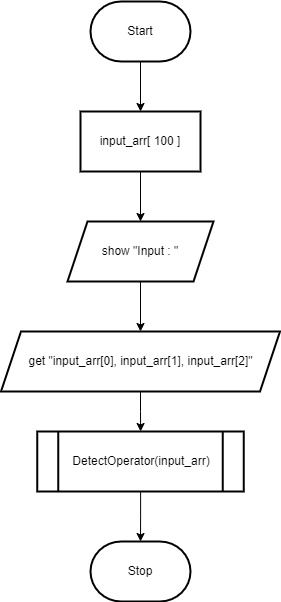

The diagram above was exported from draw.io. Its source (the exported page's mxGraphModel, read from the mxfile embedded in the PNG):
<mxGraphModel dx="702" dy="857" grid="1" gridSize="10" guides="1" tooltips="1" connect="1" arrows="1" fold="1" page="1" pageScale="1" pageWidth="827" pageHeight="1169" math="0" shadow="0">
  <root>
    <mxCell id="WIyWlLk6GJQsqaUBKTNV-0" />
    <mxCell id="WIyWlLk6GJQsqaUBKTNV-1" parent="WIyWlLk6GJQsqaUBKTNV-0" />
    <mxCell id="bxPGDwV7g_kK-mkDjLL8-2" value="" style="edgeStyle=orthogonalEdgeStyle;rounded=0;orthogonalLoop=1;jettySize=auto;html=1;" parent="WIyWlLk6GJQsqaUBKTNV-1" source="bxPGDwV7g_kK-mkDjLL8-0" target="bxPGDwV7g_kK-mkDjLL8-1" edge="1">
      <mxGeometry relative="1" as="geometry" />
    </mxCell>
    <mxCell id="bxPGDwV7g_kK-mkDjLL8-0" value="Start" style="strokeWidth=2;html=1;shape=mxgraph.flowchart.terminator;whiteSpace=wrap;" parent="WIyWlLk6GJQsqaUBKTNV-1" vertex="1">
      <mxGeometry x="364" y="80" width="100" height="60" as="geometry" />
    </mxCell>
    <mxCell id="bxPGDwV7g_kK-mkDjLL8-6" value="" style="edgeStyle=orthogonalEdgeStyle;rounded=0;orthogonalLoop=1;jettySize=auto;html=1;" parent="WIyWlLk6GJQsqaUBKTNV-1" source="bxPGDwV7g_kK-mkDjLL8-1" target="bxPGDwV7g_kK-mkDjLL8-5" edge="1">
      <mxGeometry relative="1" as="geometry" />
    </mxCell>
    <mxCell id="bxPGDwV7g_kK-mkDjLL8-1" value="input_arr[ 100 ]" style="whiteSpace=wrap;html=1;strokeWidth=2;" parent="WIyWlLk6GJQsqaUBKTNV-1" vertex="1">
      <mxGeometry x="354" y="190" width="120" height="60" as="geometry" />
    </mxCell>
    <mxCell id="bxPGDwV7g_kK-mkDjLL8-8" value="" style="edgeStyle=orthogonalEdgeStyle;rounded=0;orthogonalLoop=1;jettySize=auto;html=1;" parent="WIyWlLk6GJQsqaUBKTNV-1" source="bxPGDwV7g_kK-mkDjLL8-5" target="bxPGDwV7g_kK-mkDjLL8-7" edge="1">
      <mxGeometry relative="1" as="geometry" />
    </mxCell>
    <mxCell id="bxPGDwV7g_kK-mkDjLL8-5" value="show &quot;Input : &quot;" style="shape=parallelogram;perimeter=parallelogramPerimeter;whiteSpace=wrap;html=1;fixedSize=1;strokeWidth=2;" parent="WIyWlLk6GJQsqaUBKTNV-1" vertex="1">
      <mxGeometry x="341" y="300" width="146" height="60" as="geometry" />
    </mxCell>
    <mxCell id="bxPGDwV7g_kK-mkDjLL8-12" value="" style="edgeStyle=orthogonalEdgeStyle;rounded=0;orthogonalLoop=1;jettySize=auto;html=1;" parent="WIyWlLk6GJQsqaUBKTNV-1" source="bxPGDwV7g_kK-mkDjLL8-7" target="bxPGDwV7g_kK-mkDjLL8-11" edge="1">
      <mxGeometry relative="1" as="geometry" />
    </mxCell>
    <mxCell id="bxPGDwV7g_kK-mkDjLL8-7" value="get &quot;input_arr[0], input_arr[1], input_arr[2]&quot;" style="shape=parallelogram;perimeter=parallelogramPerimeter;whiteSpace=wrap;html=1;fixedSize=1;strokeWidth=2;" parent="WIyWlLk6GJQsqaUBKTNV-1" vertex="1">
      <mxGeometry x="274.5" y="410" width="279" height="60" as="geometry" />
    </mxCell>
    <mxCell id="bxPGDwV7g_kK-mkDjLL8-14" style="edgeStyle=orthogonalEdgeStyle;rounded=0;orthogonalLoop=1;jettySize=auto;html=1;entryX=0.5;entryY=0;entryDx=0;entryDy=0;entryPerimeter=0;" parent="WIyWlLk6GJQsqaUBKTNV-1" source="bxPGDwV7g_kK-mkDjLL8-11" target="bxPGDwV7g_kK-mkDjLL8-13" edge="1">
      <mxGeometry relative="1" as="geometry" />
    </mxCell>
    <mxCell id="bxPGDwV7g_kK-mkDjLL8-11" value="DetectOperator(input_arr)" style="shape=process;whiteSpace=wrap;html=1;backgroundOutline=1;strokeWidth=2;" parent="WIyWlLk6GJQsqaUBKTNV-1" vertex="1">
      <mxGeometry x="310.75" y="510" width="206.5" height="60" as="geometry" />
    </mxCell>
    <mxCell id="bxPGDwV7g_kK-mkDjLL8-13" value="Stop" style="strokeWidth=2;html=1;shape=mxgraph.flowchart.terminator;whiteSpace=wrap;" parent="WIyWlLk6GJQsqaUBKTNV-1" vertex="1">
      <mxGeometry x="364" y="620" width="100" height="60" as="geometry" />
    </mxCell>
  </root>
</mxGraphModel>